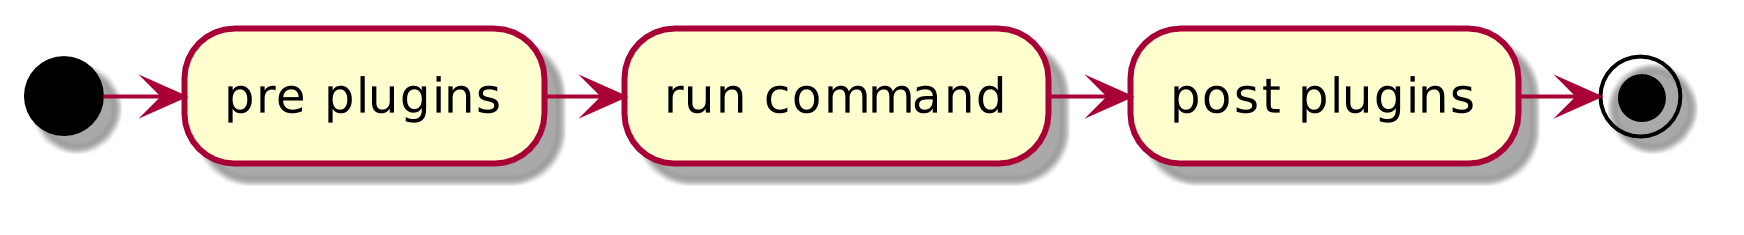

The diagram above was rendered by PlantUML. Its source (embedded in the PNG):
@startuml
scale 1920*1200
(*) -right-> "pre plugins"
"pre plugins" -right-> "run command"
"run command" -right-> "post plugins"
"post plugins" -right-> (*)
@enduml